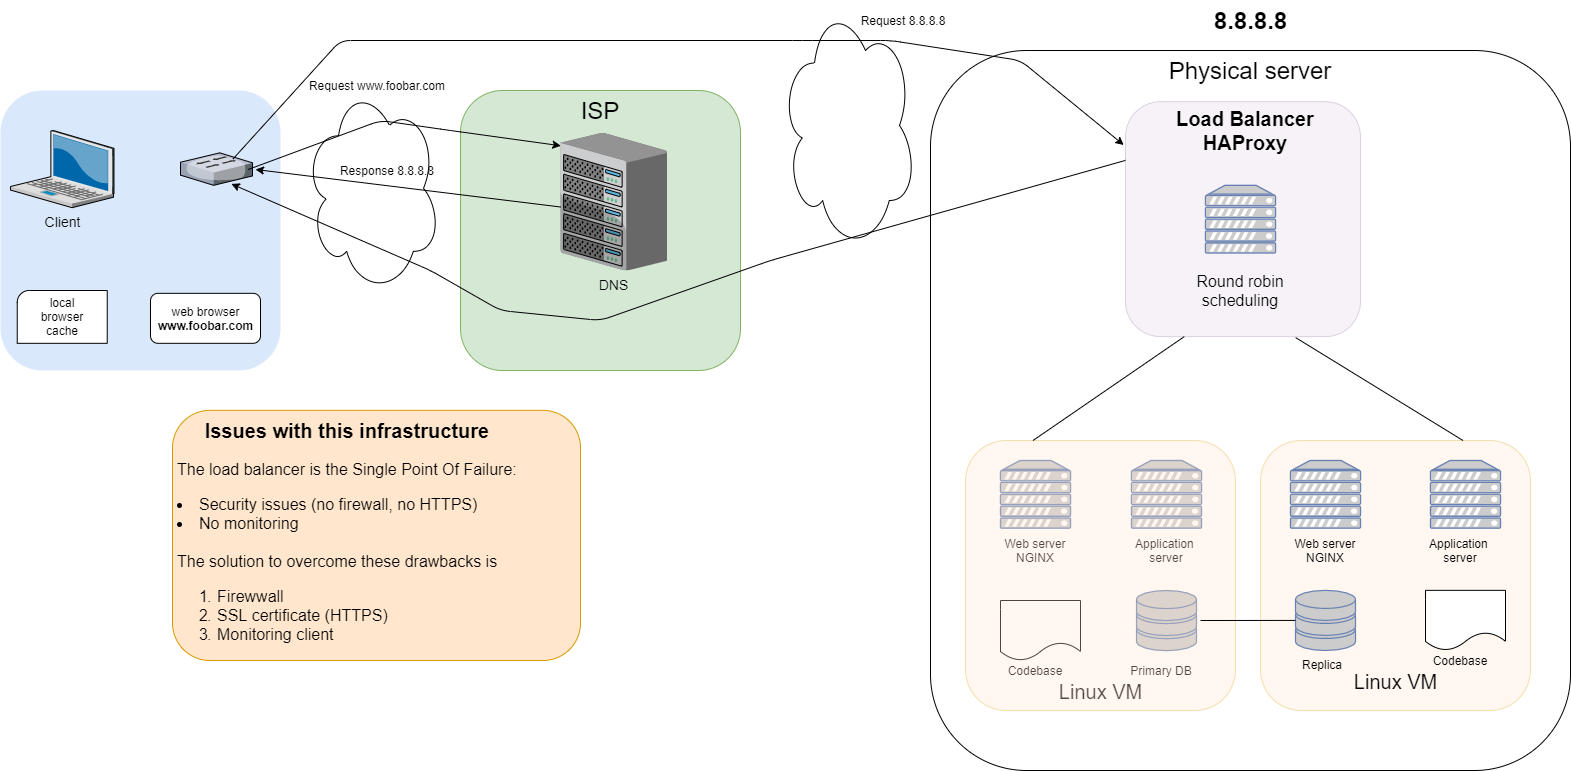

The diagram above was exported from draw.io. Its source (the exported page's mxGraphModel, read from the mxfile embedded in the PNG):
<mxGraphModel dx="1024" dy="592" grid="1" gridSize="10" guides="1" tooltips="1" connect="1" arrows="1" fold="1" page="1" pageScale="1" pageWidth="827" pageHeight="1169" math="0" shadow="0">
  <root>
    <mxCell id="0" />
    <mxCell id="1" parent="0" />
    <mxCell id="JwSv2rP52eEcyNlCw4Y2-1" value="" style="whiteSpace=wrap;html=1;fillColor=#dae8fc;fontSize=14;strokeColor=none;verticalAlign=top;rounded=1;" parent="1" vertex="1">
      <mxGeometry x="110" y="630" width="280" height="280" as="geometry" />
    </mxCell>
    <mxCell id="JwSv2rP52eEcyNlCw4Y2-2" value="Client" style="verticalLabelPosition=bottom;aspect=fixed;html=1;verticalAlign=top;strokeColor=none;shape=mxgraph.citrix.laptop_2;fillColor=#66B2FF;gradientColor=#0066CC;fontSize=14;" parent="1" vertex="1">
      <mxGeometry x="120" y="670" width="103.49" height="77.18" as="geometry" />
    </mxCell>
    <mxCell id="JwSv2rP52eEcyNlCw4Y2-6" value="" style="verticalLabelPosition=bottom;verticalAlign=top;html=1;shape=mxgraph.basic.corner_round_rect;dx=6;" parent="1" vertex="1">
      <mxGeometry x="126.74" y="830" width="90" height="52.82" as="geometry" />
    </mxCell>
    <mxCell id="JwSv2rP52eEcyNlCw4Y2-7" value="local browser cache" style="text;html=1;strokeColor=none;fillColor=none;align=center;verticalAlign=middle;whiteSpace=wrap;rounded=0;" parent="1" vertex="1">
      <mxGeometry x="136.74" y="831.41" width="70" height="50" as="geometry" />
    </mxCell>
    <mxCell id="JwSv2rP52eEcyNlCw4Y2-17" value="web browser&lt;br&gt;&lt;b&gt;www.foobar.com&lt;/b&gt;" style="html=1;rounded=1;" parent="1" vertex="1">
      <mxGeometry x="260" y="832.8199999999999" width="110" height="50" as="geometry" />
    </mxCell>
    <mxCell id="JwSv2rP52eEcyNlCw4Y2-18" value="" style="verticalLabelPosition=bottom;aspect=fixed;html=1;verticalAlign=top;strokeColor=none;shape=mxgraph.citrix.switch;fillColor=#66B2FF;gradientColor=#0066CC;fontSize=14;" parent="1" vertex="1">
      <mxGeometry x="290" y="692.35" width="72" height="32.48" as="geometry" />
    </mxCell>
    <mxCell id="JwSv2rP52eEcyNlCw4Y2-19" value="" style="ellipse;shape=cloud;whiteSpace=wrap;html=1;" parent="1" vertex="1">
      <mxGeometry x="414" y="622.82" width="136" height="210" as="geometry" />
    </mxCell>
    <mxCell id="JwSv2rP52eEcyNlCw4Y2-20" value="&lt;font style=&quot;font-size: 24px&quot;&gt;ISP&lt;/font&gt;" style="whiteSpace=wrap;html=1;fillColor=#d5e8d4;fontSize=14;strokeColor=#82b366;verticalAlign=top;rounded=1;" parent="1" vertex="1">
      <mxGeometry x="570" y="630" width="280" height="280" as="geometry" />
    </mxCell>
    <mxCell id="JwSv2rP52eEcyNlCw4Y2-21" value="DNS" style="verticalLabelPosition=bottom;aspect=fixed;html=1;verticalAlign=top;strokeColor=none;shape=mxgraph.citrix.chassis;fillColor=#66B2FF;gradientColor=#0066CC;fontSize=14;" parent="1" vertex="1">
      <mxGeometry x="670" y="672.35" width="106.63" height="137.65" as="geometry" />
    </mxCell>
    <mxCell id="JwSv2rP52eEcyNlCw4Y2-24" value="" style="endArrow=classic;html=1;exitX=0.939;exitY=0.513;exitDx=0;exitDy=0;exitPerimeter=0;entryX=0.003;entryY=0.094;entryDx=0;entryDy=0;entryPerimeter=0;" parent="1" source="JwSv2rP52eEcyNlCw4Y2-18" target="JwSv2rP52eEcyNlCw4Y2-21" edge="1">
      <mxGeometry width="50" height="50" relative="1" as="geometry">
        <mxPoint x="530" y="890" as="sourcePoint" />
        <mxPoint x="580" y="840" as="targetPoint" />
        <Array as="points">
          <mxPoint x="490" y="660" />
          <mxPoint x="560" y="670" />
        </Array>
      </mxGeometry>
    </mxCell>
    <mxCell id="JwSv2rP52eEcyNlCw4Y2-25" value="Request www.foobar.com" style="text;html=1;strokeColor=none;fillColor=none;align=center;verticalAlign=middle;whiteSpace=wrap;rounded=0;" parent="1" vertex="1">
      <mxGeometry x="414" y="609.9999999999999" width="146" height="30" as="geometry" />
    </mxCell>
    <mxCell id="JwSv2rP52eEcyNlCw4Y2-29" value="&lt;font style=&quot;font-size: 24px&quot;&gt;Physical server&lt;/font&gt;" style="whiteSpace=wrap;html=1;fontSize=14;verticalAlign=top;rounded=1;" parent="1" vertex="1">
      <mxGeometry x="1040" y="590" width="640" height="720" as="geometry" />
    </mxCell>
    <mxCell id="JwSv2rP52eEcyNlCw4Y2-30" value="" style="ellipse;shape=cloud;whiteSpace=wrap;html=1;" parent="1" vertex="1">
      <mxGeometry x="890" y="540" width="136" height="250" as="geometry" />
    </mxCell>
    <mxCell id="JwSv2rP52eEcyNlCw4Y2-31" value="" style="fontColor=#0066CC;verticalAlign=top;verticalLabelPosition=bottom;labelPosition=center;align=center;html=1;outlineConnect=0;fillColor=#CCCCCC;strokeColor=#6881B3;gradientColor=none;gradientDirection=north;strokeWidth=2;shape=mxgraph.networks.server;" parent="1" vertex="1">
      <mxGeometry x="1110" y="1000" width="70" height="67.65" as="geometry" />
    </mxCell>
    <mxCell id="JwSv2rP52eEcyNlCw4Y2-32" value="" style="fontColor=#0066CC;verticalAlign=top;verticalLabelPosition=bottom;labelPosition=center;align=center;html=1;outlineConnect=0;fillColor=#CCCCCC;strokeColor=#6881B3;gradientColor=none;gradientDirection=north;strokeWidth=2;shape=mxgraph.networks.server;" parent="1" vertex="1">
      <mxGeometry x="1241" y="1000" width="70" height="67.65" as="geometry" />
    </mxCell>
    <mxCell id="JwSv2rP52eEcyNlCw4Y2-33" value="" style="fontColor=#0066CC;verticalAlign=top;verticalLabelPosition=bottom;labelPosition=center;align=center;html=1;outlineConnect=0;fillColor=#CCCCCC;strokeColor=#6881B3;gradientColor=none;gradientDirection=north;strokeWidth=2;shape=mxgraph.networks.storage;" parent="1" vertex="1">
      <mxGeometry x="1246" y="1130" width="60" height="60.15" as="geometry" />
    </mxCell>
    <mxCell id="JwSv2rP52eEcyNlCw4Y2-34" value="" style="shape=document;whiteSpace=wrap;html=1;boundedLbl=1;" parent="1" vertex="1">
      <mxGeometry x="1110" y="1140" width="80" height="60" as="geometry" />
    </mxCell>
    <mxCell id="JwSv2rP52eEcyNlCw4Y2-36" value="Web server&lt;br&gt;NGINX" style="text;html=1;strokeColor=none;fillColor=none;align=center;verticalAlign=middle;whiteSpace=wrap;rounded=0;" parent="1" vertex="1">
      <mxGeometry x="1100" y="1080" width="90" height="20" as="geometry" />
    </mxCell>
    <mxCell id="JwSv2rP52eEcyNlCw4Y2-37" value="Application&amp;nbsp; server" style="text;html=1;strokeColor=none;fillColor=none;align=center;verticalAlign=middle;whiteSpace=wrap;rounded=0;" parent="1" vertex="1">
      <mxGeometry x="1231" y="1080" width="90" height="20" as="geometry" />
    </mxCell>
    <mxCell id="JwSv2rP52eEcyNlCw4Y2-38" value="Primary DB" style="text;html=1;strokeColor=none;fillColor=none;align=center;verticalAlign=middle;whiteSpace=wrap;rounded=0;" parent="1" vertex="1">
      <mxGeometry x="1226" y="1200" width="90" height="20" as="geometry" />
    </mxCell>
    <mxCell id="JwSv2rP52eEcyNlCw4Y2-39" value="Codebase" style="text;html=1;strokeColor=none;fillColor=none;align=center;verticalAlign=middle;whiteSpace=wrap;rounded=0;" parent="1" vertex="1">
      <mxGeometry x="1100" y="1200" width="90" height="20" as="geometry" />
    </mxCell>
    <mxCell id="JwSv2rP52eEcyNlCw4Y2-43" value="" style="whiteSpace=wrap;html=1;aspect=fixed;fillColor=#e1d5e7;strokeColor=#9673a6;opacity=30;rounded=1;" parent="1" vertex="1">
      <mxGeometry x="1235" y="641.15" width="235" height="235" as="geometry" />
    </mxCell>
    <mxCell id="JwSv2rP52eEcyNlCw4Y2-44" value="8.8.8.8" style="text;strokeColor=none;fillColor=none;html=1;fontSize=24;fontStyle=1;verticalAlign=middle;align=center;" parent="1" vertex="1">
      <mxGeometry x="1285" y="540" width="150" height="40" as="geometry" />
    </mxCell>
    <mxCell id="JwSv2rP52eEcyNlCw4Y2-45" value="&lt;span style=&quot;font-weight: normal&quot;&gt;&lt;font style=&quot;font-size: 20px&quot;&gt;Linux VM&lt;/font&gt;&lt;/span&gt;" style="text;strokeColor=none;fillColor=none;html=1;fontSize=24;fontStyle=1;verticalAlign=middle;align=center;" parent="1" vertex="1">
      <mxGeometry x="1160" y="1210" width="100" height="40" as="geometry" />
    </mxCell>
    <mxCell id="JwSv2rP52eEcyNlCw4Y2-47" value="Request 8.8.8.8" style="text;html=1;strokeColor=none;fillColor=none;align=center;verticalAlign=middle;whiteSpace=wrap;rounded=0;" parent="1" vertex="1">
      <mxGeometry x="940" y="544.9999999999999" width="146" height="30" as="geometry" />
    </mxCell>
    <mxCell id="JwSv2rP52eEcyNlCw4Y2-49" value="" style="endArrow=classic;html=1;exitX=0;exitY=0.25;exitDx=0;exitDy=0;entryX=0.706;entryY=0.956;entryDx=0;entryDy=0;entryPerimeter=0;" parent="1" source="JwSv2rP52eEcyNlCw4Y2-43" target="JwSv2rP52eEcyNlCw4Y2-18" edge="1">
      <mxGeometry width="50" height="50" relative="1" as="geometry">
        <mxPoint x="860" y="810" as="sourcePoint" />
        <mxPoint x="910" y="760" as="targetPoint" />
        <Array as="points">
          <mxPoint x="880" y="800" />
          <mxPoint x="710" y="860" />
          <mxPoint x="610" y="850" />
          <mxPoint x="540" y="810" />
        </Array>
      </mxGeometry>
    </mxCell>
    <mxCell id="JwSv2rP52eEcyNlCw4Y2-50" value="&lt;h1 style=&quot;text-align: center&quot;&gt;&lt;font style=&quot;font-size: 20px&quot;&gt;Issues with this infrastructure&lt;/font&gt;&lt;/h1&gt;&lt;p style=&quot;font-size: 16px&quot;&gt;&lt;span&gt;The load balancer is the Single Point Of Failure:&lt;/span&gt;&lt;br&gt;&lt;/p&gt;&lt;li style=&quot;box-sizing: border-box ; font-size: 16px&quot;&gt;&lt;font style=&quot;font-size: 16px&quot;&gt;Security issues (no firewall, no HTTPS)&lt;/font&gt;&lt;/li&gt;&lt;li style=&quot;box-sizing: border-box ; font-size: 16px&quot;&gt;&lt;font style=&quot;font-size: 16px&quot;&gt;No monitoring&lt;/font&gt;&lt;/li&gt;&lt;span style=&quot;font-size: 16px&quot;&gt;&lt;br&gt;The solution to overcome these drawbacks is&lt;br&gt;&lt;ol&gt;&lt;li&gt;Firewwall&lt;/li&gt;&lt;li&gt;SSL certificate (HTTPS)&lt;/li&gt;&lt;li&gt;Monitoring client&lt;/li&gt;&lt;/ol&gt;&lt;br&gt;&lt;/span&gt;" style="text;html=1;strokeColor=#d79b00;fillColor=#ffe6cc;spacing=5;spacingTop=-20;whiteSpace=wrap;overflow=hidden;rounded=1;" parent="1" vertex="1">
      <mxGeometry x="282" y="949.85" width="408" height="250.15" as="geometry" />
    </mxCell>
    <mxCell id="QpDwfU3ZNBfnkspc_X2b-2" value="" style="whiteSpace=wrap;html=1;aspect=fixed;fillColor=#ffe6cc;strokeColor=#d79b00;opacity=30;rounded=1;" parent="1" vertex="1">
      <mxGeometry x="1370" y="980" width="270" height="270" as="geometry" />
    </mxCell>
    <mxCell id="QpDwfU3ZNBfnkspc_X2b-3" value="&lt;span style=&quot;font-weight: normal&quot;&gt;&lt;font style=&quot;font-size: 20px&quot;&gt;Linux VM&lt;/font&gt;&lt;/span&gt;" style="text;strokeColor=none;fillColor=none;html=1;fontSize=24;fontStyle=1;verticalAlign=middle;align=center;" parent="1" vertex="1">
      <mxGeometry x="1455" y="1200" width="100" height="40" as="geometry" />
    </mxCell>
    <mxCell id="QpDwfU3ZNBfnkspc_X2b-4" value="" style="fontColor=#0066CC;verticalAlign=top;verticalLabelPosition=bottom;labelPosition=center;align=center;html=1;outlineConnect=0;fillColor=#CCCCCC;strokeColor=#6881B3;gradientColor=none;gradientDirection=north;strokeWidth=2;shape=mxgraph.networks.server;" parent="1" vertex="1">
      <mxGeometry x="1400" y="1000" width="70" height="67.65" as="geometry" />
    </mxCell>
    <mxCell id="QpDwfU3ZNBfnkspc_X2b-5" value="" style="fontColor=#0066CC;verticalAlign=top;verticalLabelPosition=bottom;labelPosition=center;align=center;html=1;outlineConnect=0;fillColor=#CCCCCC;strokeColor=#6881B3;gradientColor=none;gradientDirection=north;strokeWidth=2;shape=mxgraph.networks.server;" parent="1" vertex="1">
      <mxGeometry x="1540" y="1000" width="70" height="67.65" as="geometry" />
    </mxCell>
    <mxCell id="QpDwfU3ZNBfnkspc_X2b-6" value="" style="shape=document;whiteSpace=wrap;html=1;boundedLbl=1;" parent="1" vertex="1">
      <mxGeometry x="1535" y="1129.85" width="80" height="60" as="geometry" />
    </mxCell>
    <mxCell id="QpDwfU3ZNBfnkspc_X2b-7" value="" style="fontColor=#0066CC;verticalAlign=top;verticalLabelPosition=bottom;labelPosition=center;align=center;html=1;outlineConnect=0;fillColor=#CCCCCC;strokeColor=#6881B3;gradientColor=none;gradientDirection=north;strokeWidth=2;shape=mxgraph.networks.storage;" parent="1" vertex="1">
      <mxGeometry x="1405" y="1129.85" width="60" height="60.15" as="geometry" />
    </mxCell>
    <mxCell id="QpDwfU3ZNBfnkspc_X2b-8" value="Web server&lt;br&gt;NGINX" style="text;html=1;strokeColor=none;fillColor=none;align=center;verticalAlign=middle;whiteSpace=wrap;rounded=0;" parent="1" vertex="1">
      <mxGeometry x="1390" y="1080" width="90" height="20" as="geometry" />
    </mxCell>
    <mxCell id="QpDwfU3ZNBfnkspc_X2b-9" value="Application&amp;nbsp; server" style="text;html=1;strokeColor=none;fillColor=none;align=center;verticalAlign=middle;whiteSpace=wrap;rounded=0;" parent="1" vertex="1">
      <mxGeometry x="1525" y="1080" width="90" height="20" as="geometry" />
    </mxCell>
    <mxCell id="QpDwfU3ZNBfnkspc_X2b-10" value="Codebase" style="text;html=1;strokeColor=none;fillColor=none;align=center;verticalAlign=middle;whiteSpace=wrap;rounded=0;" parent="1" vertex="1">
      <mxGeometry x="1525" y="1190.15" width="90" height="20" as="geometry" />
    </mxCell>
    <mxCell id="QpDwfU3ZNBfnkspc_X2b-11" value="Replica" style="text;html=1;strokeColor=none;fillColor=none;align=center;verticalAlign=middle;whiteSpace=wrap;rounded=0;" parent="1" vertex="1">
      <mxGeometry x="1387" y="1194.15" width="90" height="20" as="geometry" />
    </mxCell>
    <mxCell id="QpDwfU3ZNBfnkspc_X2b-13" value="" style="whiteSpace=wrap;html=1;aspect=fixed;fillColor=#ffe6cc;strokeColor=#d79b00;opacity=30;rounded=1;" parent="1" vertex="1">
      <mxGeometry x="1075" y="980" width="270" height="270" as="geometry" />
    </mxCell>
    <mxCell id="QpDwfU3ZNBfnkspc_X2b-14" value="" style="fontColor=#0066CC;verticalAlign=top;verticalLabelPosition=bottom;labelPosition=center;align=center;html=1;outlineConnect=0;fillColor=#CCCCCC;strokeColor=#6881B3;gradientColor=none;gradientDirection=north;strokeWidth=2;shape=mxgraph.networks.server;" parent="1" vertex="1">
      <mxGeometry x="1315" y="724.83" width="70" height="67.65" as="geometry" />
    </mxCell>
    <mxCell id="QpDwfU3ZNBfnkspc_X2b-15" value="&lt;font style=&quot;font-size: 20px&quot;&gt;&lt;b&gt;Load Balancer&lt;br&gt;HAProxy&lt;br&gt;&lt;/b&gt;&lt;/font&gt;" style="text;html=1;strokeColor=none;fillColor=none;align=center;verticalAlign=middle;whiteSpace=wrap;rounded=0;opacity=30;" parent="1" vertex="1">
      <mxGeometry x="1280" y="660" width="150" height="20" as="geometry" />
    </mxCell>
    <mxCell id="QpDwfU3ZNBfnkspc_X2b-18" value="" style="endArrow=none;html=1;entryX=0;entryY=0.5;entryDx=0;entryDy=0;entryPerimeter=0;" parent="1" target="QpDwfU3ZNBfnkspc_X2b-7" edge="1">
      <mxGeometry width="50" height="50" relative="1" as="geometry">
        <mxPoint x="1310" y="1160" as="sourcePoint" />
        <mxPoint x="1360" y="1100" as="targetPoint" />
      </mxGeometry>
    </mxCell>
    <mxCell id="QpDwfU3ZNBfnkspc_X2b-19" value="" style="endArrow=none;html=1;entryX=0.25;entryY=1;entryDx=0;entryDy=0;exitX=0.25;exitY=0;exitDx=0;exitDy=0;" parent="1" source="QpDwfU3ZNBfnkspc_X2b-13" target="JwSv2rP52eEcyNlCw4Y2-43" edge="1">
      <mxGeometry width="50" height="50" relative="1" as="geometry">
        <mxPoint x="1310" y="1150" as="sourcePoint" />
        <mxPoint x="1360" y="1100" as="targetPoint" />
      </mxGeometry>
    </mxCell>
    <mxCell id="QpDwfU3ZNBfnkspc_X2b-20" value="" style="endArrow=none;html=1;entryX=0.724;entryY=1.004;entryDx=0;entryDy=0;entryPerimeter=0;exitX=0.75;exitY=0;exitDx=0;exitDy=0;" parent="1" source="QpDwfU3ZNBfnkspc_X2b-2" target="JwSv2rP52eEcyNlCw4Y2-43" edge="1">
      <mxGeometry width="50" height="50" relative="1" as="geometry">
        <mxPoint x="1310" y="1150" as="sourcePoint" />
        <mxPoint x="1360" y="1100" as="targetPoint" />
      </mxGeometry>
    </mxCell>
    <mxCell id="QpDwfU3ZNBfnkspc_X2b-21" value="&lt;font style=&quot;font-size: 16px&quot;&gt;Round robin scheduling&lt;/font&gt;" style="text;html=1;strokeColor=none;fillColor=none;align=center;verticalAlign=middle;whiteSpace=wrap;rounded=0;opacity=30;" parent="1" vertex="1">
      <mxGeometry x="1280" y="820" width="140" height="20" as="geometry" />
    </mxCell>
    <mxCell id="30KxCCrzqWTTgfRw9mbq-1" value="" style="endArrow=classic;html=1;entryX=-0.006;entryY=0.147;entryDx=0;entryDy=0;entryPerimeter=0;exitX=0.728;exitY=0.192;exitDx=0;exitDy=0;exitPerimeter=0;" edge="1" parent="1">
      <mxGeometry width="50" height="50" relative="1" as="geometry">
        <mxPoint x="342.41599999999994" y="698.5861599999998" as="sourcePoint" />
        <mxPoint x="1233.23" y="684.5150000000001" as="targetPoint" />
        <Array as="points">
          <mxPoint x="450" y="580" />
          <mxPoint x="912" y="580" />
          <mxPoint x="1000" y="580" />
          <mxPoint x="1130" y="600" />
        </Array>
      </mxGeometry>
    </mxCell>
    <mxCell id="30KxCCrzqWTTgfRw9mbq-3" value="" style="endArrow=classic;html=1;exitX=0.004;exitY=0.539;exitDx=0;exitDy=0;exitPerimeter=0;" edge="1" parent="1">
      <mxGeometry width="50" height="50" relative="1" as="geometry">
        <mxPoint x="670.42652" y="746.5433499999999" as="sourcePoint" />
        <mxPoint x="365" y="709" as="targetPoint" />
      </mxGeometry>
    </mxCell>
    <mxCell id="30KxCCrzqWTTgfRw9mbq-4" value="Response 8.8.8.8" style="text;html=1;strokeColor=none;fillColor=none;align=center;verticalAlign=middle;whiteSpace=wrap;rounded=0;" vertex="1" parent="1">
      <mxGeometry x="424" y="694.8299999999999" width="146" height="30" as="geometry" />
    </mxCell>
  </root>
</mxGraphModel>